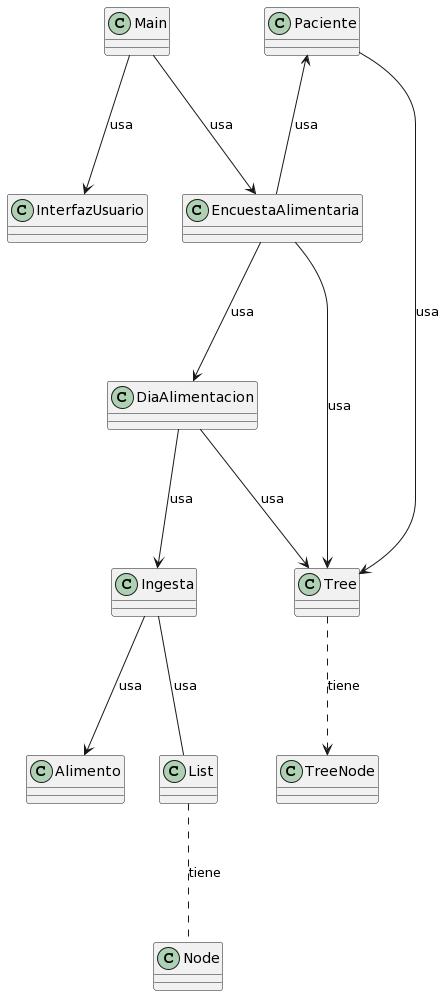

The diagram above was rendered by PlantUML. Its source (embedded in the PNG):
@startuml
class Main{}
class InterfazUsuario{}
class EncuestaAlimentaria{}
class Paciente{}
class DiaAlimentacion{}
class Ingesta{}
class Alimento{}
class Tree{}
class TreeNode{}
class List{}
class Node{}

Main ---> InterfazUsuario : usa
Main ---> EncuestaAlimentaria : usa
Paciente <--- EncuestaAlimentaria : usa 
EncuestaAlimentaria ---> DiaAlimentacion : usa
DiaAlimentacion ---> Ingesta : usa 
Ingesta ---> Alimento : usa
EncuestaAlimentaria ---> Tree: usa
Paciente ---> Tree : usa
DiaAlimentacion ---> Tree : usa
Tree ...> TreeNode : tiene
Ingesta --- List : usa
List ... Node : tiene
@enduml